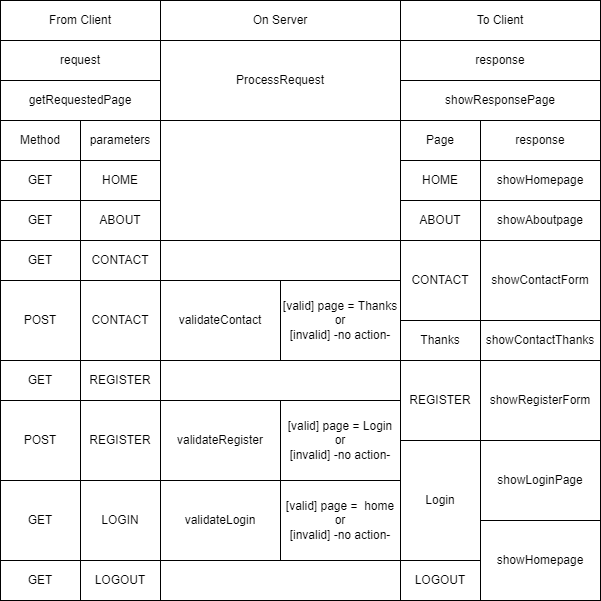

The diagram above was exported from draw.io. Its source (the exported page's mxGraphModel, read from the mxfile embedded in the PNG):
<mxGraphModel dx="832" dy="599" grid="1" gridSize="10" guides="1" tooltips="1" connect="1" arrows="1" fold="1" page="1" pageScale="1" pageWidth="850" pageHeight="1100" math="0" shadow="0">
  <root>
    <mxCell id="0" />
    <mxCell id="1" parent="0" />
    <mxCell id="2" value="From Client" style="rounded=0;whiteSpace=wrap;html=1;" vertex="1" parent="1">
      <mxGeometry x="120" y="80" width="160" height="40" as="geometry" />
    </mxCell>
    <mxCell id="4" value="On Server" style="rounded=0;whiteSpace=wrap;html=1;" vertex="1" parent="1">
      <mxGeometry x="280" y="80" width="240" height="40" as="geometry" />
    </mxCell>
    <mxCell id="5" value="To Client" style="rounded=0;whiteSpace=wrap;html=1;" vertex="1" parent="1">
      <mxGeometry x="520" y="80" width="200" height="40" as="geometry" />
    </mxCell>
    <mxCell id="6" value="request" style="rounded=0;whiteSpace=wrap;html=1;" vertex="1" parent="1">
      <mxGeometry x="120" y="120" width="160" height="40" as="geometry" />
    </mxCell>
    <mxCell id="7" value="getRequestedPage" style="rounded=0;whiteSpace=wrap;html=1;" vertex="1" parent="1">
      <mxGeometry x="120" y="160" width="160" height="40" as="geometry" />
    </mxCell>
    <mxCell id="8" value="Method" style="rounded=0;whiteSpace=wrap;html=1;" vertex="1" parent="1">
      <mxGeometry x="120" y="200" width="80" height="40" as="geometry" />
    </mxCell>
    <mxCell id="9" value="parameters" style="rounded=0;whiteSpace=wrap;html=1;" vertex="1" parent="1">
      <mxGeometry x="200" y="200" width="80" height="40" as="geometry" />
    </mxCell>
    <mxCell id="10" value="GET" style="rounded=0;whiteSpace=wrap;html=1;" vertex="1" parent="1">
      <mxGeometry x="120" y="240" width="80" height="40" as="geometry" />
    </mxCell>
    <mxCell id="11" value="GET" style="rounded=0;whiteSpace=wrap;html=1;" vertex="1" parent="1">
      <mxGeometry x="120" y="280" width="80" height="40" as="geometry" />
    </mxCell>
    <mxCell id="12" value="GET" style="rounded=0;whiteSpace=wrap;html=1;" vertex="1" parent="1">
      <mxGeometry x="120" y="320" width="80" height="40" as="geometry" />
    </mxCell>
    <mxCell id="13" value="POST" style="rounded=0;whiteSpace=wrap;html=1;" vertex="1" parent="1">
      <mxGeometry x="120" y="360" width="80" height="80" as="geometry" />
    </mxCell>
    <mxCell id="14" value="POST" style="rounded=0;whiteSpace=wrap;html=1;" vertex="1" parent="1">
      <mxGeometry x="120" y="480" width="80" height="80" as="geometry" />
    </mxCell>
    <mxCell id="15" value="GET" style="rounded=0;whiteSpace=wrap;html=1;" vertex="1" parent="1">
      <mxGeometry x="120" y="440" width="80" height="40" as="geometry" />
    </mxCell>
    <mxCell id="16" value="GET" style="rounded=0;whiteSpace=wrap;html=1;" vertex="1" parent="1">
      <mxGeometry x="120" y="560" width="80" height="80" as="geometry" />
    </mxCell>
    <mxCell id="17" value="GET" style="rounded=0;whiteSpace=wrap;html=1;" vertex="1" parent="1">
      <mxGeometry x="120" y="640" width="80" height="40" as="geometry" />
    </mxCell>
    <mxCell id="18" value="HOME" style="rounded=0;whiteSpace=wrap;html=1;" vertex="1" parent="1">
      <mxGeometry x="200" y="240" width="80" height="40" as="geometry" />
    </mxCell>
    <mxCell id="19" value="ABOUT" style="rounded=0;whiteSpace=wrap;html=1;" vertex="1" parent="1">
      <mxGeometry x="200" y="280" width="80" height="40" as="geometry" />
    </mxCell>
    <mxCell id="20" value="CONTACT" style="rounded=0;whiteSpace=wrap;html=1;" vertex="1" parent="1">
      <mxGeometry x="200" y="320" width="80" height="40" as="geometry" />
    </mxCell>
    <mxCell id="21" value="CONTACT" style="rounded=0;whiteSpace=wrap;html=1;" vertex="1" parent="1">
      <mxGeometry x="200" y="360" width="80" height="80" as="geometry" />
    </mxCell>
    <mxCell id="22" value="REGISTER" style="rounded=0;whiteSpace=wrap;html=1;" vertex="1" parent="1">
      <mxGeometry x="200" y="440" width="80" height="40" as="geometry" />
    </mxCell>
    <mxCell id="23" value="REGISTER" style="rounded=0;whiteSpace=wrap;html=1;" vertex="1" parent="1">
      <mxGeometry x="200" y="480" width="80" height="80" as="geometry" />
    </mxCell>
    <mxCell id="24" value="LOGIN" style="rounded=0;whiteSpace=wrap;html=1;" vertex="1" parent="1">
      <mxGeometry x="200" y="560" width="80" height="80" as="geometry" />
    </mxCell>
    <mxCell id="25" value="LOGOUT" style="rounded=0;whiteSpace=wrap;html=1;" vertex="1" parent="1">
      <mxGeometry x="200" y="640" width="80" height="40" as="geometry" />
    </mxCell>
    <mxCell id="26" value="response" style="rounded=0;whiteSpace=wrap;html=1;" vertex="1" parent="1">
      <mxGeometry x="520" y="120" width="200" height="40" as="geometry" />
    </mxCell>
    <mxCell id="27" value="showResponsePage" style="rounded=0;whiteSpace=wrap;html=1;" vertex="1" parent="1">
      <mxGeometry x="520" y="160" width="200" height="40" as="geometry" />
    </mxCell>
    <mxCell id="28" value="ProcessRequest" style="rounded=0;whiteSpace=wrap;html=1;" vertex="1" parent="1">
      <mxGeometry x="280" y="120" width="240" height="80" as="geometry" />
    </mxCell>
    <mxCell id="31" value="" style="rounded=0;whiteSpace=wrap;html=1;" vertex="1" parent="1">
      <mxGeometry x="280" y="200" width="240" height="120" as="geometry" />
    </mxCell>
    <mxCell id="32" value="Page" style="rounded=0;whiteSpace=wrap;html=1;" vertex="1" parent="1">
      <mxGeometry x="520" y="200" width="80" height="40" as="geometry" />
    </mxCell>
    <mxCell id="33" value="response" style="rounded=0;whiteSpace=wrap;html=1;" vertex="1" parent="1">
      <mxGeometry x="600" y="200" width="120" height="40" as="geometry" />
    </mxCell>
    <mxCell id="34" value="CONTACT" style="rounded=0;whiteSpace=wrap;html=1;" vertex="1" parent="1">
      <mxGeometry x="520" y="320" width="80" height="80" as="geometry" />
    </mxCell>
    <mxCell id="35" value="HOME" style="rounded=0;whiteSpace=wrap;html=1;" vertex="1" parent="1">
      <mxGeometry x="520" y="240" width="80" height="40" as="geometry" />
    </mxCell>
    <mxCell id="37" value="showHomepage" style="rounded=0;whiteSpace=wrap;html=1;" vertex="1" parent="1">
      <mxGeometry x="600" y="240" width="120" height="40" as="geometry" />
    </mxCell>
    <mxCell id="38" value="showAboutpage" style="rounded=0;whiteSpace=wrap;html=1;" vertex="1" parent="1">
      <mxGeometry x="600" y="280" width="120" height="40" as="geometry" />
    </mxCell>
    <mxCell id="39" value="ABOUT" style="rounded=0;whiteSpace=wrap;html=1;" vertex="1" parent="1">
      <mxGeometry x="520" y="280" width="80" height="40" as="geometry" />
    </mxCell>
    <mxCell id="40" value="showContactForm" style="rounded=0;whiteSpace=wrap;html=1;" vertex="1" parent="1">
      <mxGeometry x="600" y="320" width="120" height="80" as="geometry" />
    </mxCell>
    <mxCell id="41" value="Thanks" style="rounded=0;whiteSpace=wrap;html=1;" vertex="1" parent="1">
      <mxGeometry x="520" y="400" width="80" height="40" as="geometry" />
    </mxCell>
    <mxCell id="42" value="" style="rounded=0;whiteSpace=wrap;html=1;" vertex="1" parent="1">
      <mxGeometry x="280" y="320" width="240" height="40" as="geometry" />
    </mxCell>
    <mxCell id="43" value="validateContact" style="rounded=0;whiteSpace=wrap;html=1;" vertex="1" parent="1">
      <mxGeometry x="280" y="360" width="120" height="80" as="geometry" />
    </mxCell>
    <mxCell id="44" value="[valid] page = Thanks&lt;br&gt;or&lt;br&gt;[invalid] -no action-" style="rounded=0;whiteSpace=wrap;html=1;" vertex="1" parent="1">
      <mxGeometry x="400" y="360" width="120" height="80" as="geometry" />
    </mxCell>
    <mxCell id="45" value="showContactThanks" style="rounded=0;whiteSpace=wrap;html=1;" vertex="1" parent="1">
      <mxGeometry x="600" y="400" width="120" height="40" as="geometry" />
    </mxCell>
    <mxCell id="46" value="validateRegister" style="rounded=0;whiteSpace=wrap;html=1;" vertex="1" parent="1">
      <mxGeometry x="280" y="480" width="120" height="80" as="geometry" />
    </mxCell>
    <mxCell id="47" value="" style="rounded=0;whiteSpace=wrap;html=1;" vertex="1" parent="1">
      <mxGeometry x="280" y="440" width="240" height="40" as="geometry" />
    </mxCell>
    <mxCell id="49" value="[valid] page = Login&lt;br&gt;or&lt;br&gt;[invalid] -no action-" style="rounded=0;whiteSpace=wrap;html=1;" vertex="1" parent="1">
      <mxGeometry x="400" y="480" width="120" height="80" as="geometry" />
    </mxCell>
    <mxCell id="50" value="REGISTER" style="rounded=0;whiteSpace=wrap;html=1;" vertex="1" parent="1">
      <mxGeometry x="520" y="440" width="80" height="80" as="geometry" />
    </mxCell>
    <mxCell id="51" value="showRegisterForm" style="rounded=0;whiteSpace=wrap;html=1;" vertex="1" parent="1">
      <mxGeometry x="600" y="440" width="120" height="80" as="geometry" />
    </mxCell>
    <mxCell id="53" value="Login" style="rounded=0;whiteSpace=wrap;html=1;" vertex="1" parent="1">
      <mxGeometry x="520" y="520" width="80" height="120" as="geometry" />
    </mxCell>
    <mxCell id="54" value="showLoginPage" style="rounded=0;whiteSpace=wrap;html=1;" vertex="1" parent="1">
      <mxGeometry x="600" y="520" width="120" height="80" as="geometry" />
    </mxCell>
    <mxCell id="55" value="validateLogin" style="rounded=0;whiteSpace=wrap;html=1;" vertex="1" parent="1">
      <mxGeometry x="280" y="560" width="120" height="80" as="geometry" />
    </mxCell>
    <mxCell id="56" value="[valid] page =&amp;nbsp; home&lt;br&gt;or&lt;br&gt;[invalid] -no action-" style="rounded=0;whiteSpace=wrap;html=1;" vertex="1" parent="1">
      <mxGeometry x="400" y="560" width="120" height="80" as="geometry" />
    </mxCell>
    <mxCell id="58" value="showHomepage" style="rounded=0;whiteSpace=wrap;html=1;" vertex="1" parent="1">
      <mxGeometry x="600" y="600" width="120" height="80" as="geometry" />
    </mxCell>
    <mxCell id="59" value="" style="rounded=0;whiteSpace=wrap;html=1;" vertex="1" parent="1">
      <mxGeometry x="280" y="640" width="240" height="40" as="geometry" />
    </mxCell>
    <mxCell id="60" value="LOGOUT" style="rounded=0;whiteSpace=wrap;html=1;" vertex="1" parent="1">
      <mxGeometry x="520" y="640" width="80" height="40" as="geometry" />
    </mxCell>
  </root>
</mxGraphModel>